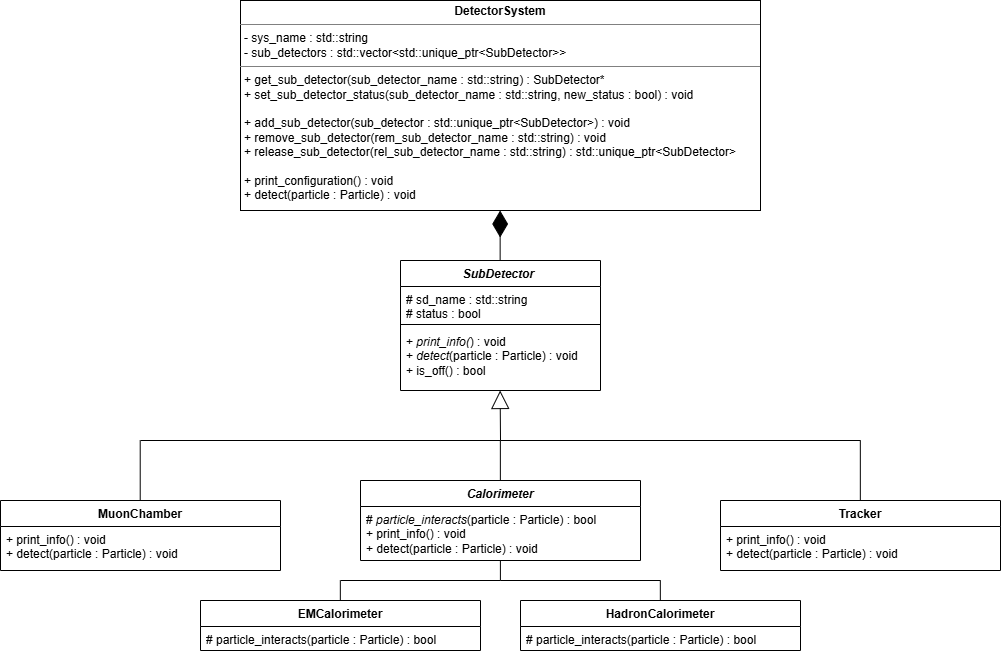

The diagram above was exported from draw.io. Its source (the exported page's mxGraphModel, read from the mxfile embedded in the PNG):
<mxGraphModel dx="1212" dy="924" grid="1" gridSize="10" guides="1" tooltips="1" connect="1" arrows="1" fold="1" page="1" pageScale="1" pageWidth="1169" pageHeight="827" math="0" shadow="0">
  <root>
    <mxCell id="0" />
    <mxCell id="1" parent="0" />
    <mxCell id="TQcVXlFF4Ta2dLqMQQJf-1" parent="1" style="verticalAlign=top;align=left;overflow=fill;html=1;whiteSpace=wrap;" value="&lt;p style=&quot;margin:0px;margin-top:4px;text-align:center;&quot;&gt;&lt;b&gt;DetectorSystem&lt;/b&gt;&lt;/p&gt;&lt;hr size=&quot;1&quot; style=&quot;border-style:solid;&quot;&gt;&lt;p style=&quot;margin:0px;margin-left:4px;&quot;&gt;- sys_name : std::string&lt;/p&gt;&lt;p style=&quot;margin:0px;margin-left:4px;&quot;&gt;- sub_detectors : std::vector&amp;lt;std::unique_ptr&amp;lt;SubDetector&amp;gt;&amp;gt;&lt;/p&gt;&lt;hr size=&quot;1&quot; style=&quot;border-style:solid;&quot;&gt;&lt;p style=&quot;margin:0px;margin-left:4px;&quot;&gt;+ get_sub_detector(sub_detector_name : std::string) : SubDetector*&lt;/p&gt;&lt;p style=&quot;margin:0px;margin-left:4px;&quot;&gt;+ set_sub_detector_status(&lt;span style=&quot;background-color: transparent; color: light-dark(rgb(0, 0, 0), rgb(255, 255, 255));&quot;&gt;sub_detector_name : std::string, new_status : bool) : void&lt;/span&gt;&lt;/p&gt;&lt;p style=&quot;margin:0px;margin-left:4px;&quot;&gt;&lt;span style=&quot;background-color: transparent; color: light-dark(rgb(0, 0, 0), rgb(255, 255, 255));&quot;&gt;&lt;br&gt;&lt;/span&gt;&lt;/p&gt;&lt;p style=&quot;margin:0px;margin-left:4px;&quot;&gt;&lt;span style=&quot;background-color: transparent; color: light-dark(rgb(0, 0, 0), rgb(255, 255, 255));&quot;&gt;+ add_sub_detector(sub_detector : std::unique_ptr&amp;lt;SubDetector&amp;gt;) : void&lt;/span&gt;&lt;/p&gt;&lt;p style=&quot;margin:0px;margin-left:4px;&quot;&gt;&lt;span style=&quot;background-color: transparent; color: light-dark(rgb(0, 0, 0), rgb(255, 255, 255));&quot;&gt;+ remove_sub_detector(rem_sub_detector_name : std::string) : void&lt;/span&gt;&lt;/p&gt;&lt;p style=&quot;margin:0px;margin-left:4px;&quot;&gt;&lt;span style=&quot;background-color: transparent; color: light-dark(rgb(0, 0, 0), rgb(255, 255, 255));&quot;&gt;+ release_sub_detector(rel_sub_detector_name : std::string) : std::unique_ptr&amp;lt;SubDetector&amp;gt;&lt;/span&gt;&lt;/p&gt;&lt;p style=&quot;margin:0px;margin-left:4px;&quot;&gt;&lt;span style=&quot;background-color: transparent; color: light-dark(rgb(0, 0, 0), rgb(255, 255, 255));&quot;&gt;&lt;br&gt;&lt;/span&gt;&lt;/p&gt;&lt;p style=&quot;margin:0px;margin-left:4px;&quot;&gt;&lt;span style=&quot;background-color: transparent; color: light-dark(rgb(0, 0, 0), rgb(255, 255, 255));&quot;&gt;+ print_configuration() : void&lt;/span&gt;&lt;/p&gt;&lt;p style=&quot;margin:0px;margin-left:4px;&quot;&gt;&lt;span style=&quot;background-color: transparent; color: light-dark(rgb(0, 0, 0), rgb(255, 255, 255));&quot;&gt;+ detect(particle : Particle) : void&lt;/span&gt;&lt;/p&gt;&lt;p style=&quot;margin:0px;margin-left:4px;&quot;&gt;&lt;span style=&quot;background-color: transparent; color: light-dark(rgb(0, 0, 0), rgb(255, 255, 255));&quot;&gt;&lt;br&gt;&lt;/span&gt;&lt;/p&gt;" vertex="1">
      <mxGeometry height="210" width="520" x="320" y="40" as="geometry" />
    </mxCell>
    <mxCell id="TQcVXlFF4Ta2dLqMQQJf-2" parent="1" style="swimlane;fontStyle=1;align=center;verticalAlign=top;childLayout=stackLayout;horizontal=1;startSize=26;horizontalStack=0;resizeParent=1;resizeParentMax=0;resizeLast=0;collapsible=1;marginBottom=0;whiteSpace=wrap;html=1;" value="&lt;i&gt;SubDetector&amp;nbsp;&lt;/i&gt;" vertex="1">
      <mxGeometry height="130" width="200" x="480" y="300" as="geometry" />
    </mxCell>
    <mxCell id="TQcVXlFF4Ta2dLqMQQJf-3" parent="TQcVXlFF4Ta2dLqMQQJf-2" style="text;strokeColor=none;fillColor=none;align=left;verticalAlign=top;spacingLeft=4;spacingRight=4;overflow=hidden;rotatable=0;points=[[0,0.5],[1,0.5]];portConstraint=eastwest;whiteSpace=wrap;html=1;" value="# sd_name : std::string&lt;div&gt;# status : bool&lt;/div&gt;" vertex="1">
      <mxGeometry height="34" width="200" y="26" as="geometry" />
    </mxCell>
    <mxCell id="TQcVXlFF4Ta2dLqMQQJf-4" parent="TQcVXlFF4Ta2dLqMQQJf-2" style="line;strokeWidth=1;fillColor=none;align=left;verticalAlign=middle;spacingTop=-1;spacingLeft=3;spacingRight=3;rotatable=0;labelPosition=right;points=[];portConstraint=eastwest;strokeColor=inherit;" value="" vertex="1">
      <mxGeometry height="8" width="200" y="60" as="geometry" />
    </mxCell>
    <mxCell id="TQcVXlFF4Ta2dLqMQQJf-5" parent="TQcVXlFF4Ta2dLqMQQJf-2" style="text;strokeColor=none;fillColor=none;align=left;verticalAlign=top;spacingLeft=4;spacingRight=4;overflow=hidden;rotatable=0;points=[[0,0.5],[1,0.5]];portConstraint=eastwest;whiteSpace=wrap;html=1;" value="+ &lt;i&gt;print_info(&lt;/i&gt;) : void&lt;div&gt;+ &lt;i&gt;detect&lt;/i&gt;(particle : Particle) : void&lt;/div&gt;&lt;div&gt;+ is_off() : bool&lt;/div&gt;&lt;div&gt;&lt;br&gt;&lt;/div&gt;" vertex="1">
      <mxGeometry height="62" width="200" y="68" as="geometry" />
    </mxCell>
    <mxCell id="TQcVXlFF4Ta2dLqMQQJf-6" edge="1" parent="1" style="endArrow=block;endSize=16;endFill=0;html=1;rounded=0;" value="">
      <mxGeometry relative="1" width="160" as="geometry">
        <mxPoint x="580" y="480" as="sourcePoint" />
        <mxPoint x="579.63" y="430" as="targetPoint" />
      </mxGeometry>
    </mxCell>
    <mxCell id="TQcVXlFF4Ta2dLqMQQJf-7" edge="1" parent="1" style="endArrow=none;endSize=16;endFill=0;html=1;rounded=0;" value="">
      <mxGeometry relative="1" width="160" as="geometry">
        <mxPoint x="220" y="480" as="sourcePoint" />
        <mxPoint x="580" y="480" as="targetPoint" />
      </mxGeometry>
    </mxCell>
    <mxCell id="TQcVXlFF4Ta2dLqMQQJf-9" edge="1" parent="1" style="endArrow=none;endSize=16;endFill=0;html=1;rounded=0;" value="">
      <mxGeometry relative="1" width="160" as="geometry">
        <mxPoint x="579.86" y="480" as="sourcePoint" />
        <mxPoint x="579.86" y="520" as="targetPoint" />
      </mxGeometry>
    </mxCell>
    <mxCell id="TQcVXlFF4Ta2dLqMQQJf-10" parent="1" style="swimlane;fontStyle=1;align=center;verticalAlign=top;childLayout=stackLayout;horizontal=1;startSize=26;horizontalStack=0;resizeParent=1;resizeParentMax=0;resizeLast=0;collapsible=1;marginBottom=0;whiteSpace=wrap;html=1;" value="&lt;i&gt;Calorimeter&lt;/i&gt;" vertex="1">
      <mxGeometry height="80" width="280" x="440" y="520" as="geometry" />
    </mxCell>
    <mxCell id="TQcVXlFF4Ta2dLqMQQJf-13" parent="TQcVXlFF4Ta2dLqMQQJf-10" style="text;strokeColor=none;fillColor=none;align=left;verticalAlign=top;spacingLeft=4;spacingRight=4;overflow=hidden;rotatable=0;points=[[0,0.5],[1,0.5]];portConstraint=eastwest;whiteSpace=wrap;html=1;" value="# &lt;i&gt;particle_interacts&lt;/i&gt;(particle : Particle) : bool&lt;div&gt;+ print_info() : void&lt;br&gt;&lt;div&gt;+ detect(particle : Particle) : void&lt;/div&gt;&lt;/div&gt;" vertex="1">
      <mxGeometry height="54" width="280" y="26" as="geometry" />
    </mxCell>
    <mxCell id="TQcVXlFF4Ta2dLqMQQJf-14" parent="1" style="swimlane;fontStyle=1;align=center;verticalAlign=top;childLayout=stackLayout;horizontal=1;startSize=26;horizontalStack=0;resizeParent=1;resizeParentMax=0;resizeLast=0;collapsible=1;marginBottom=0;whiteSpace=wrap;html=1;" value="EMCalorimeter" vertex="1">
      <mxGeometry height="50" width="280" x="280" y="640" as="geometry" />
    </mxCell>
    <mxCell id="TQcVXlFF4Ta2dLqMQQJf-15" parent="TQcVXlFF4Ta2dLqMQQJf-14" style="text;strokeColor=none;fillColor=none;align=left;verticalAlign=top;spacingLeft=4;spacingRight=4;overflow=hidden;rotatable=0;points=[[0,0.5],[1,0.5]];portConstraint=eastwest;whiteSpace=wrap;html=1;" value="# particle_interacts(particle : Particle) : bool" vertex="1">
      <mxGeometry height="24" width="280" y="26" as="geometry" />
    </mxCell>
    <mxCell id="TQcVXlFF4Ta2dLqMQQJf-18" parent="1" style="swimlane;fontStyle=1;align=center;verticalAlign=top;childLayout=stackLayout;horizontal=1;startSize=26;horizontalStack=0;resizeParent=1;resizeParentMax=0;resizeLast=0;collapsible=1;marginBottom=0;whiteSpace=wrap;html=1;" value="HadronCalorimeter" vertex="1">
      <mxGeometry height="50" width="280" x="600" y="640" as="geometry" />
    </mxCell>
    <mxCell id="TQcVXlFF4Ta2dLqMQQJf-19" parent="TQcVXlFF4Ta2dLqMQQJf-18" style="text;strokeColor=none;fillColor=none;align=left;verticalAlign=top;spacingLeft=4;spacingRight=4;overflow=hidden;rotatable=0;points=[[0,0.5],[1,0.5]];portConstraint=eastwest;whiteSpace=wrap;html=1;" value="# particle_interacts(particle : Particle) : bool" vertex="1">
      <mxGeometry height="24" width="280" y="26" as="geometry" />
    </mxCell>
    <mxCell id="TQcVXlFF4Ta2dLqMQQJf-20" edge="1" parent="1" style="endArrow=none;endSize=16;endFill=0;html=1;rounded=0;" value="">
      <mxGeometry relative="1" width="160" as="geometry">
        <mxPoint x="579.9" y="620" as="sourcePoint" />
        <mxPoint x="579.9" y="600" as="targetPoint" />
      </mxGeometry>
    </mxCell>
    <mxCell id="TQcVXlFF4Ta2dLqMQQJf-21" edge="1" parent="1" style="endArrow=none;endSize=16;endFill=0;html=1;rounded=0;" value="">
      <mxGeometry relative="1" width="160" as="geometry">
        <mxPoint x="420" y="620" as="sourcePoint" />
        <mxPoint x="580" y="620" as="targetPoint" />
      </mxGeometry>
    </mxCell>
    <mxCell id="TQcVXlFF4Ta2dLqMQQJf-22" edge="1" parent="1" style="endArrow=none;endSize=16;endFill=0;html=1;rounded=0;" value="">
      <mxGeometry relative="1" width="160" as="geometry">
        <mxPoint x="580" y="620" as="sourcePoint" />
        <mxPoint x="740" y="620" as="targetPoint" />
      </mxGeometry>
    </mxCell>
    <mxCell id="TQcVXlFF4Ta2dLqMQQJf-23" edge="1" parent="1" style="endArrow=none;endSize=16;endFill=0;html=1;rounded=0;" value="">
      <mxGeometry relative="1" width="160" as="geometry">
        <mxPoint x="419.83000000000004" y="640" as="sourcePoint" />
        <mxPoint x="419.83000000000004" y="620" as="targetPoint" />
      </mxGeometry>
    </mxCell>
    <mxCell id="TQcVXlFF4Ta2dLqMQQJf-24" edge="1" parent="1" style="endArrow=none;endSize=16;endFill=0;html=1;rounded=0;" value="">
      <mxGeometry relative="1" width="160" as="geometry">
        <mxPoint x="739.83" y="640" as="sourcePoint" />
        <mxPoint x="739.83" y="620" as="targetPoint" />
      </mxGeometry>
    </mxCell>
    <mxCell id="TQcVXlFF4Ta2dLqMQQJf-25" parent="1" style="swimlane;fontStyle=1;align=center;verticalAlign=top;childLayout=stackLayout;horizontal=1;startSize=26;horizontalStack=0;resizeParent=1;resizeParentMax=0;resizeLast=0;collapsible=1;marginBottom=0;whiteSpace=wrap;html=1;" value="MuonChamber" vertex="1">
      <mxGeometry height="70" width="280" x="80" y="540" as="geometry" />
    </mxCell>
    <mxCell id="TQcVXlFF4Ta2dLqMQQJf-26" parent="TQcVXlFF4Ta2dLqMQQJf-25" style="text;strokeColor=none;fillColor=none;align=left;verticalAlign=top;spacingLeft=4;spacingRight=4;overflow=hidden;rotatable=0;points=[[0,0.5],[1,0.5]];portConstraint=eastwest;whiteSpace=wrap;html=1;" value="&lt;div&gt;+ print_info() : void&lt;br&gt;&lt;div&gt;+ detect(particle : Particle) : void&lt;/div&gt;&lt;/div&gt;" vertex="1">
      <mxGeometry height="44" width="280" y="26" as="geometry" />
    </mxCell>
    <mxCell id="TQcVXlFF4Ta2dLqMQQJf-27" parent="1" style="swimlane;fontStyle=1;align=center;verticalAlign=top;childLayout=stackLayout;horizontal=1;startSize=26;horizontalStack=0;resizeParent=1;resizeParentMax=0;resizeLast=0;collapsible=1;marginBottom=0;whiteSpace=wrap;html=1;" value="Tracker" vertex="1">
      <mxGeometry height="70" width="280" x="800" y="540" as="geometry" />
    </mxCell>
    <mxCell id="TQcVXlFF4Ta2dLqMQQJf-28" parent="TQcVXlFF4Ta2dLqMQQJf-27" style="text;strokeColor=none;fillColor=none;align=left;verticalAlign=top;spacingLeft=4;spacingRight=4;overflow=hidden;rotatable=0;points=[[0,0.5],[1,0.5]];portConstraint=eastwest;whiteSpace=wrap;html=1;" value="&lt;div&gt;+ print_info() : void&lt;br&gt;&lt;div&gt;+ detect(particle : Particle) : void&lt;/div&gt;&lt;/div&gt;" vertex="1">
      <mxGeometry height="44" width="280" y="26" as="geometry" />
    </mxCell>
    <mxCell id="TQcVXlFF4Ta2dLqMQQJf-29" edge="1" parent="1" style="endArrow=none;endSize=16;endFill=0;html=1;rounded=0;" value="">
      <mxGeometry relative="1" width="160" as="geometry">
        <mxPoint x="580" y="480" as="sourcePoint" />
        <mxPoint x="940" y="480" as="targetPoint" />
      </mxGeometry>
    </mxCell>
    <mxCell id="TQcVXlFF4Ta2dLqMQQJf-32" edge="1" parent="1" style="endArrow=none;endSize=16;endFill=0;html=1;rounded=0;" value="">
      <mxGeometry relative="1" width="160" as="geometry">
        <mxPoint x="219.71" y="540" as="sourcePoint" />
        <mxPoint x="219.71" y="480" as="targetPoint" />
      </mxGeometry>
    </mxCell>
    <mxCell id="TQcVXlFF4Ta2dLqMQQJf-33" edge="1" parent="1" style="endArrow=none;endSize=16;endFill=0;html=1;rounded=0;" value="">
      <mxGeometry relative="1" width="160" as="geometry">
        <mxPoint x="939.83" y="540" as="sourcePoint" />
        <mxPoint x="939.83" y="480" as="targetPoint" />
      </mxGeometry>
    </mxCell>
    <mxCell id="TQcVXlFF4Ta2dLqMQQJf-34" edge="1" parent="1" style="endArrow=diamondThin;endFill=1;endSize=24;html=1;rounded=0;" value="">
      <mxGeometry relative="1" width="160" as="geometry">
        <mxPoint x="579.64" y="300" as="sourcePoint" />
        <mxPoint x="579.64" y="250" as="targetPoint" />
      </mxGeometry>
    </mxCell>
  </root>
</mxGraphModel>